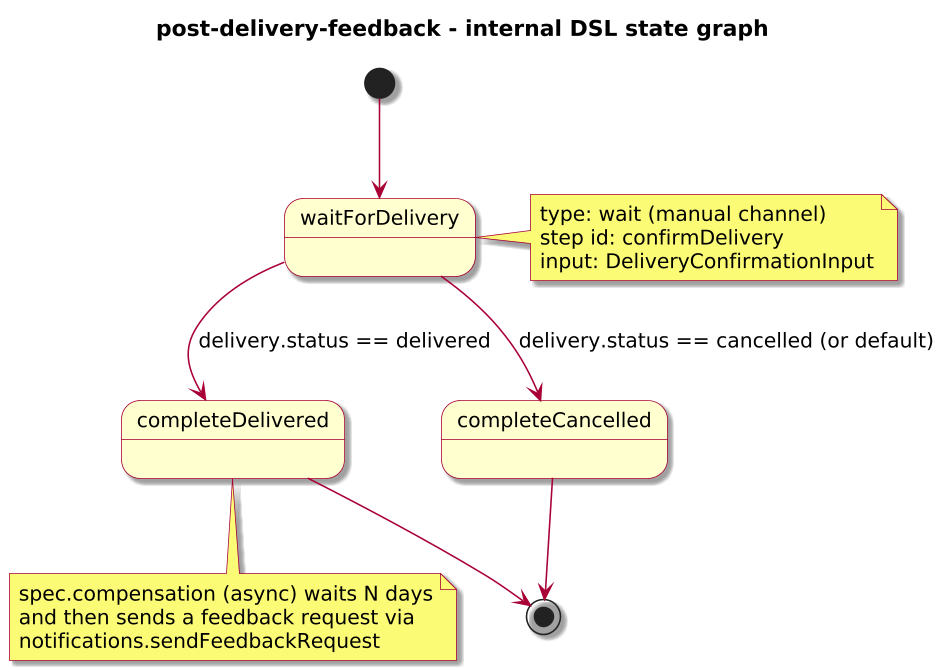

The diagram above was rendered by PlantUML. Its source (embedded in the PNG):
@startuml
!include journey-diagram-theme.puml
title post-delivery-feedback - internal DSL state graph

[*] --> waitForDelivery

state waitForDelivery
state completeDelivered
state completeCancelled

waitForDelivery --> completeDelivered : delivery.status == delivered
waitForDelivery --> completeCancelled : delivery.status == cancelled (or default)

completeDelivered --> [*]
completeCancelled --> [*]

note right of waitForDelivery
  type: wait (manual channel)
  step id: confirmDelivery
  input: DeliveryConfirmationInput
end note

note bottom of completeDelivered
  spec.compensation (async) waits N days
  and then sends a feedback request via
  notifications.sendFeedbackRequest
end note

@enduml